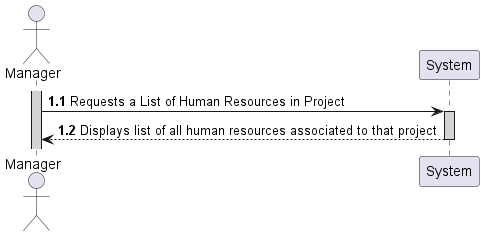

The diagram above was rendered by PlantUML. Its source (embedded in the PNG):
@startuml


actor Manager

autonumber 1.1

activate Manager #lightgrey

Manager -> System: Requests a List of Human Resources in Project
activate System #lightgrey

System --> Manager: Displays list of all human resources associated to that project
deactivate
@enduml